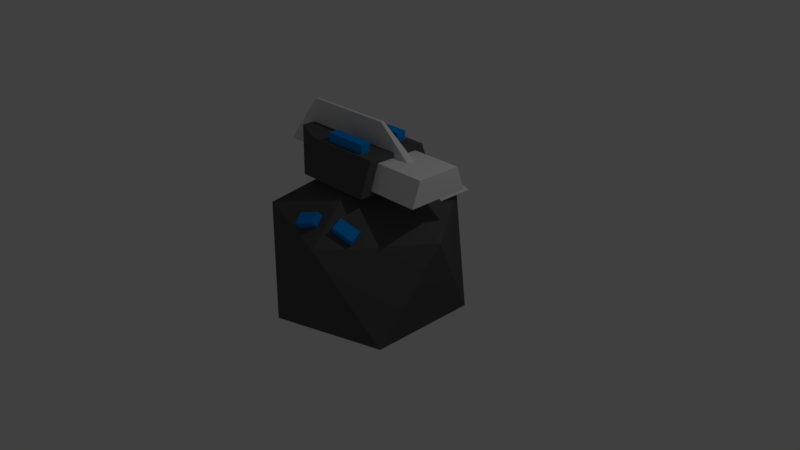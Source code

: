 # Source: tower.blend  (saved by Blender 2.78.0; exported with 4.5.12 LTS)
import bpy
from mathutils import Matrix  # noqa: F401  (used for matrix-valued properties, if any)

bpy.ops.wm.read_factory_settings(use_empty=True)
scene = bpy.context.scene
scene.name = 'Scene'

# ---- collections
col_collection_1 = bpy.data.collections.new('Collection 1'); scene.collection.children.link(col_collection_1)

# ---- materials (node trees are filled in below, after node groups)
mat_m_body = bpy.data.materials.new('M_body')
mat_m_body.alpha_threshold = 0.0
mat_m_body.use_transparent_shadow = False
mat_m_body.diffuse_color = (0.09463, 0.09463, 0.09463, 1.0)
mat_m_body.roughness = 0.5
mat_m_body.line_color = (0.0, 0.0, 0.0, 1.0)
mat_m_light = bpy.data.materials.new('M_Light')
mat_m_light.alpha_threshold = 0.0
mat_m_light.use_transparent_shadow = False
mat_m_light.diffuse_color = (0.0, 0.2608, 0.8, 1.0)
mat_m_light.roughness = 0.5
mat_m_parts = bpy.data.materials.new('M_parts')
mat_m_parts.alpha_threshold = 0.0
mat_m_parts.use_transparent_shadow = False
mat_m_parts.roughness = 0.5

# ---- material node trees

# ---- world
world_world = bpy.data.worlds.new('World'); scene.world = world_world
world_world.color = (0.05088, 0.05088, 0.05088)
world_world.use_sun_shadow = False
world_world.sun_shadow_jitter_overblur = 0.0
world_world.cycles.sampling_method = 'MANUAL'

# ---- cameras
cam_camera = bpy.data.cameras.new('Camera')
cam_camera.clip_end = 100.0
cam_camera.lens = 35.0
cam_camera.sensor_width = 32.0
cam_camera.sensor_height = 18.0
cam_camera.ortho_scale = 7.314
cam_camera.dof.focus_distance = 0.0
cam_camera.dof.aperture_fstop = 128.0

# ---- lights
light_lamp = bpy.data.lights.new('Lamp', 'POINT')
light_lamp.transmission_factor = 0.0
light_lamp.cutoff_distance = 30.0
light_lamp.energy = 100.0
light_lamp.shadow_buffer_clip_start = 1.001
light_lamp.shadow_soft_size = 0.1
light_lamp.shadow_maximum_resolution = 0.006
light_lamp.use_absolute_resolution = True

# ---- meshes
me_icosphere = bpy.data.meshes.new('Icosphere')
me_icosphere.from_pydata([(0.0, -2.016e-09, -1.406), (1.017, -0.7391, -0.6288), (-0.3886, -1.196, -0.6288), (-1.258, -2.016e-09, -0.6288), (-0.3886, 1.196, -0.6288), (1.017, 0.7391, -0.6288), (0.3886, -1.196, 0.6288), (-1.017, -0.7391, 0.6288), (-1.017, 0.7391, 0.6288), (0.3886, 1.196, 0.6288), (1.258, -2.016e-09, 0.6288), (0.0, -2.016e-09, 1.406), (-0.08842, -0.9035, 0.5494), (-0.1192, -1.047, 0.7421), (-0.1444, -0.7752, 0.636), (-0.1752, -0.9187, 0.8286), (0.1752, -0.8459, 0.6345), (0.1444, -0.9894, 0.8272), (0.1192, -0.7176, 0.721), (0.08842, -0.8611, 0.9137), (0.3227, -0.8602, 0.6564), (0.4417, -0.9357, 0.8534), (0.3037, -0.7117, 0.7249), (0.4227, -0.7873, 0.9219), (0.567, -0.7757, 0.5413), (0.686, -0.8513, 0.7383), (0.548, -0.6273, 0.6097), (0.6669, -0.7029, 0.8067), (-0.6042, 1.177, 0.4918), (-0.6042, 0.6574, 0.4918), (0.5932, 1.21, 0.7258), (0.5932, 0.6898, 0.7258), (-0.389, 0.957, 1.019), (-0.389, 0.6898, 1.019), (0.1793, 0.957, 1.019), (0.1793, 0.6898, 1.019)], [], [(0, 1, 2), (1, 0, 5), (0, 2, 3), (0, 3, 4), (0, 4, 5), (1, 5, 10), (2, 1, 6), (3, 2, 7), (4, 3, 8), (5, 4, 9), (1, 10, 6), (2, 6, 7), (3, 7, 8), (4, 8, 9), (5, 9, 10), (6, 10, 11), (7, 6, 11), (8, 7, 11), (9, 8, 11), (10, 9, 11), (12, 13, 15, 14), (14, 15, 19, 18), (18, 19, 17, 16), (16, 17, 13, 12), (14, 18, 16, 12), (19, 15, 13, 17), (20, 21, 23, 22), (22, 23, 27, 26), (26, 27, 25, 24), (24, 25, 21, 20), (22, 26, 24, 20), (27, 23, 21, 25), (28, 30, 31, 29), (32, 33, 35, 34), (29, 31, 35, 33), (28, 29, 33, 32), (30, 28, 32, 34), (31, 30, 34, 35)])
me_icosphere.polygons.foreach_set('material_index', [0, 0, 0, 0, 0, 0, 0, 0, 0, 0, 0, 0, 0, 0, 0, 0, 0, 0, 0, 0, 1, 1, 1, 1, 1, 1, 1, 1, 1, 1, 1, 1, 2, 2, 2, 2, 2, 2])
me_icosphere.materials.append(mat_m_body)
me_icosphere.materials.append(mat_m_light)
me_icosphere.materials.append(mat_m_parts)
me_icosphere.use_remesh_preserve_volume = False
me_icosphere.use_remesh_preserve_attributes = False
me_icosphere.use_mirror_vertex_groups = False
me_icosphere.update()
me_cube = bpy.data.meshes.new('Cube')
me_cube.from_pydata([(0.524, 0.5704, -0.2181), (0.524, -0.5704, -0.2181), (-0.524, -0.5704, -0.2181), (-0.524, 0.5704, -0.2181), (0.524, 0.4116, 0.2181), (0.524, -0.4116, 0.2181), (-0.524, -0.4116, 0.2181), (-0.524, 0.4116, 0.2181), (-0.9723, -0.2225, -0.2181), (-0.9723, 0.2225, -0.2181), (-0.9723, -0.2225, 0.2181), (-0.9723, 0.2225, 0.2181), (0.524, 0.4119, -0.1574), (0.524, -0.4119, -0.1574), (0.524, 0.2972, 0.1574), (0.524, -0.2972, 0.1574), (1.216, 0.4119, -0.1574), (1.216, -0.4119, -0.1574), (1.216, 0.2972, 0.1574), (1.216, -0.2972, 0.1574), (-0.279, -0.2222, 0.1502), (-0.279, -0.3576, 0.1502), (0.3036, -0.2222, 0.1502), (0.3036, -0.3576, 0.1502), (-0.279, -0.2222, 0.3372), (-0.279, -0.3576, 0.3372), (0.3036, -0.2222, 0.3372), (0.3036, -0.3576, 0.3372), (-0.279, 0.3452, 0.1502), (-0.279, 0.2099, 0.1502), (0.3036, 0.3452, 0.1502), (0.3036, 0.2099, 0.1502), (-0.279, 0.3452, 0.3372), (-0.279, 0.2099, 0.3372), (0.3036, 0.3452, 0.3372), (0.3036, 0.2099, 0.3372), (-1.404, 0.07872, -0.1108), (-1.404, -0.07872, -0.1108), (1.108, 0.07872, -0.1108), (1.108, -0.07872, -0.1108), (-0.9454, 0.02044, 0.5265), (-0.9454, -0.02044, 0.5265), (0.2792, 0.02044, 0.5265), (0.2792, -0.02044, 0.5265)], [], [(0, 1, 2, 3), (4, 7, 6, 5), (0, 4, 5, 1), (1, 5, 6, 2), (3, 2, 8, 9), (4, 0, 3, 7), (8, 10, 11, 9), (2, 6, 10, 8), (6, 7, 11, 10), (7, 3, 9, 11), (12, 13, 15, 14), (16, 18, 19, 17), (14, 15, 19, 18), (12, 14, 18, 16), (15, 13, 17, 19), (13, 12, 16, 17), (20, 22, 23, 21), (24, 25, 27, 26), (22, 20, 24, 26), (23, 22, 26, 27), (21, 23, 27, 25), (20, 21, 25, 24), (32, 33, 35, 34), (30, 28, 32, 34), (31, 30, 34, 35), (29, 31, 35, 33), (28, 29, 33, 32), (36, 38, 39, 37), (40, 41, 43, 42), (37, 39, 43, 41), (36, 37, 41, 40), (38, 36, 40, 42), (39, 38, 42, 43)])
me_cube.polygons.foreach_set('material_index', [0, 0, 0, 0, 0, 0, 0, 0, 0, 0, 0, 2, 2, 2, 2, 2, 1, 1, 1, 1, 1, 1, 1, 1, 1, 1, 1, 2, 2, 2, 2, 2, 2])
me_cube.materials.append(mat_m_body)
me_cube.materials.append(mat_m_light)
me_cube.materials.append(mat_m_parts)
me_cube.use_remesh_preserve_volume = False
me_cube.use_remesh_preserve_attributes = False
me_cube.use_mirror_vertex_groups = False
me_cube.update()

# ---- objects
ob_body = bpy.data.objects.new('body', me_icosphere)
ob_head = bpy.data.objects.new('head', me_cube)
ob_lamp = bpy.data.objects.new('Lamp', light_lamp)
ob_camera = bpy.data.objects.new('Camera', cam_camera)

# ---- transforms, parenting, visibility, modifiers, constraints
ob_body.location = (0.0, 0.0, 0.0)
ob_body.lineart.crease_threshold = 0.0
ob_head.location = (0.0, 0.0, 1.338)
ob_head.lock_rotations_4d = False
ob_head.empty_display_type = 'ARROWS'
ob_head.lineart.crease_threshold = 0.0
ob_lamp.location = (4.076, 1.005, 5.904)
ob_lamp.rotation_euler = (0.6503, 0.05522, 1.866)
ob_lamp.lock_rotations_4d = False
ob_lamp.empty_display_type = 'ARROWS'
ob_lamp.color = (0.0, 0.0, 0.0, 0.0)
ob_lamp.lineart.crease_threshold = 0.0
ob_camera.location = (7.481, -6.508, 5.344)
ob_camera.rotation_euler = (1.109, 0.0, 0.8149)
ob_camera.lock_rotations_4d = False
ob_camera.empty_display_type = 'ARROWS'
ob_camera.color = (0.0, 0.0, 0.0, 0.0)
ob_camera.display_type = 'WIRE'
ob_camera.lineart.crease_threshold = 0.0

# ---- collection membership
col_collection_1.objects.link(ob_body)
col_collection_1.objects.link(ob_head)
col_collection_1.objects.link(ob_lamp)
col_collection_1.objects.link(ob_camera)

# ---- scene / render settings (as saved in the file)
scene.camera = ob_camera
scene.frame_start = 1; scene.frame_end = 250; scene.frame_set(1)
scene.render.engine = 'BLENDER_EEVEE_NEXT'
scene.render.resolution_percentage = 50
scene.render.dither_intensity = 0.0
scene.cycles.use_denoising = False
scene.cycles.samples = 128
scene.cycles.sampling_pattern = 'TABULATED_SOBOL'
scene.cycles.light_sampling_threshold = 0.0
scene.cycles.use_adaptive_sampling = False
scene.cycles.use_light_tree = False
scene.cycles.blur_glossy = 0.0
scene.cycles.sample_clamp_indirect = 0.0
scene.view_settings.view_transform = 'Standard'
bpy.context.view_layer.update()
